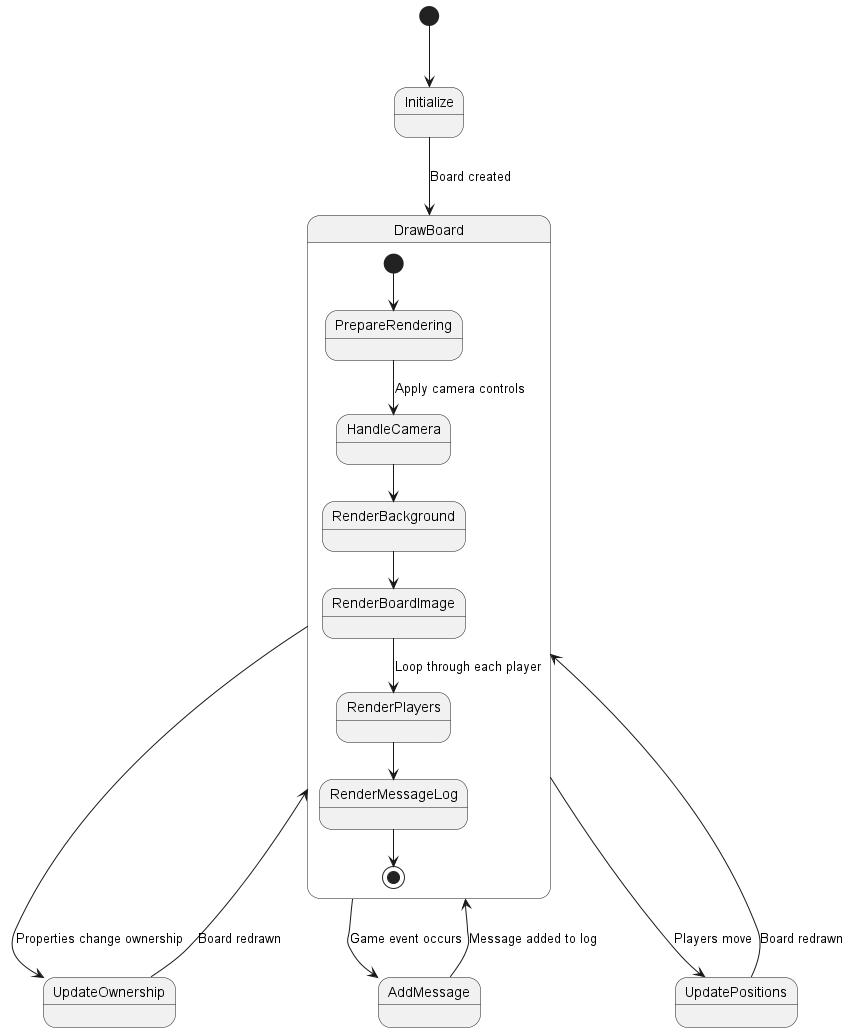

The diagram above was rendered by PlantUML. Its source (embedded in the PNG):
@startuml
[*] --> Initialize
Initialize --> DrawBoard : Board created

state DrawBoard {
    [*] --> PrepareRendering
    PrepareRendering --> HandleCamera : Apply camera controls
    HandleCamera --> RenderBackground
    RenderBackground --> RenderBoardImage
    RenderBoardImage --> RenderPlayers : Loop through each player
    RenderPlayers --> RenderMessageLog
    RenderMessageLog --> [*]
}

DrawBoard --> UpdateOwnership : Properties change ownership
UpdateOwnership --> DrawBoard : Board redrawn

DrawBoard --> AddMessage : Game event occurs
AddMessage --> DrawBoard : Message added to log

DrawBoard --> UpdatePositions : Players move
UpdatePositions --> DrawBoard : Board redrawn
@enduml